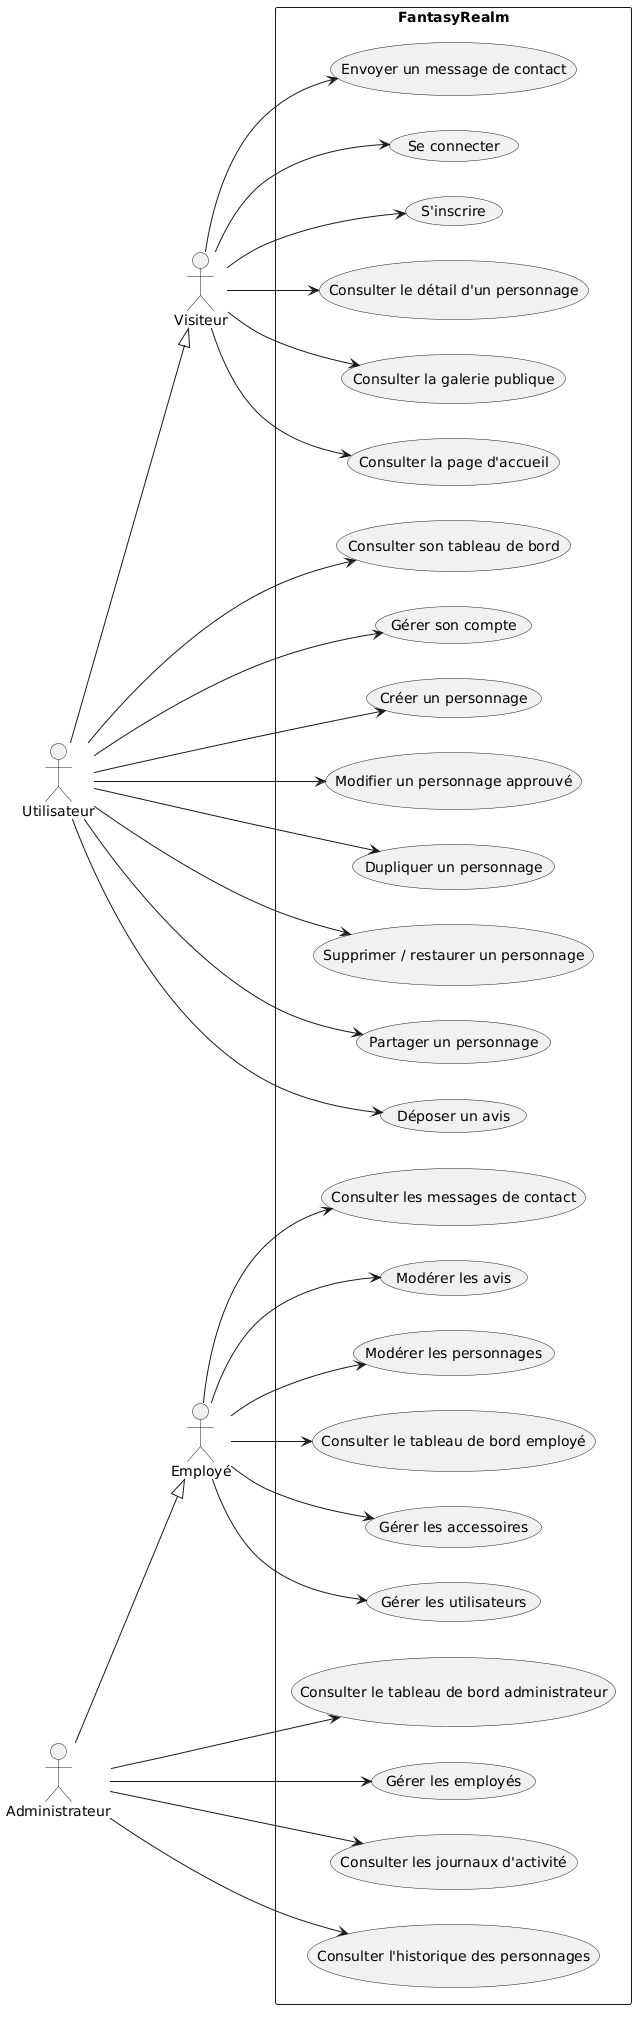

The diagram above was rendered by PlantUML. Its source (embedded in the PNG):
@startuml
left to right direction
skinparam packageStyle rectangle

actor "Visiteur" as Visitor
actor "Utilisateur" as User
actor "Employé" as Employee
actor "Administrateur" as Admin

User --|> Visitor
Admin --|> Employee

rectangle "FantasyRealm" {

  usecase "Consulter la page d'accueil" as UC1
  usecase "Consulter la galerie publique" as UC2
  usecase "Consulter le détail d'un personnage" as UC3
  usecase "S'inscrire" as UC4
  usecase "Se connecter" as UC5
  usecase "Envoyer un message de contact" as UC6

  usecase "Consulter son tableau de bord" as UC7
  usecase "Gérer son compte" as UC8
  usecase "Créer un personnage" as UC9
  usecase "Modifier un personnage approuvé" as UC10
  usecase "Dupliquer un personnage" as UC11
  usecase "Supprimer / restaurer un personnage" as UC12
  usecase "Partager un personnage" as UC13
  usecase "Déposer un avis" as UC14

  usecase "Consulter le tableau de bord employé" as UC15
  usecase "Modérer les personnages" as UC16
  usecase "Modérer les avis" as UC17
  usecase "Consulter les messages de contact" as UC18
  usecase "Gérer les utilisateurs" as UC19
  usecase "Gérer les accessoires" as UC20

  usecase "Consulter le tableau de bord administrateur" as UC21
  usecase "Gérer les employés" as UC22
  usecase "Consulter les journaux d'activité" as UC23
  usecase "Consulter l'historique des personnages" as UC24
}

Visitor --> UC1
Visitor --> UC2
Visitor --> UC3
Visitor --> UC4
Visitor --> UC5
Visitor --> UC6

User --> UC7
User --> UC8
User --> UC9
User --> UC10
User --> UC11
User --> UC12
User --> UC13
User --> UC14

Employee --> UC15
Employee --> UC16
Employee --> UC17
Employee --> UC18
Employee --> UC19
Employee --> UC20

Admin --> UC21
Admin --> UC22
Admin --> UC23
Admin --> UC24
@enduml